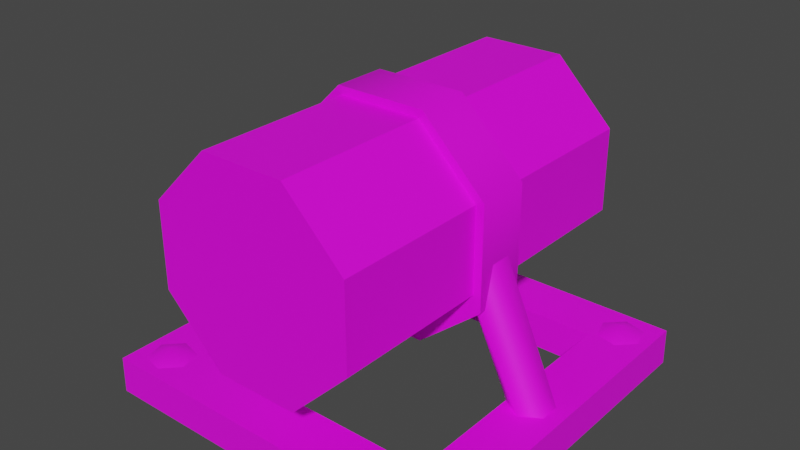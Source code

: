 # Source: PipeStraight.Emberpelts.Model.blend  (saved by Blender 3.6.13; exported with 4.5.12 LTS)
import bpy
from mathutils import Matrix  # noqa: F401  (used for matrix-valued properties, if any)

bpy.ops.wm.read_factory_settings(use_empty=True)
scene = bpy.context.scene
scene.name = 'Scene'

# ---- collections
col_pipestraight_emberpelts = bpy.data.collections.new('PipeStraight.Emberpelts'); scene.collection.children.link(col_pipestraight_emberpelts)

# ---- images (referenced by path relative to the original .blend; pixels are not part of the script)
import os
ASSET_DIR = os.environ.get("B2B_ASSET_DIR", "")  # directory of the original .blend (textures are referenced by path, not embedded)
HERE = os.path.dirname(os.path.abspath(__file__))  # packed textures are extracted next to this script under _unpacked/

def load_image(name, relpath, width, height, colorspace="sRGB"):
    """Load a texture the original file referenced (path relative to the .blend, or extracted next to this script)."""
    p = next((c for c in (os.path.join(HERE, relpath), os.path.join(ASSET_DIR, relpath)) if relpath and os.path.exists(c)), "")
    if p:
        img = bpy.data.images.load(p, check_existing=True)
        img.name = name
    else:  # same state as the original file: an image datablock whose file is absent (Cycles renders it pink)
        img = bpy.data.images.new(name, width, height)
        img.source = "FILE"
        img.filepath = "//" + (relpath or name)
    img.colorspace_settings.name = colorspace
    return img
img_basewood_1k_d_brown_png = load_image('BaseWood_1K_D_Brown.png', 'BaseWood_1K_D_Brown.png', 1024, 1024, 'sRGB')
img_basewood_1k_d_grey_png_001 = load_image('BaseWood_1K_D_Grey.png.001', 'BaseWood_1K_D_Grey.png', 1024, 1024, 'sRGB')
img_basemetal_d2_png_003 = load_image('BaseMetal_D2.png.003', 'BaseMetal_D2.png', 1024, 1024, 'sRGB')
img_basemetal_d2_png_002 = load_image('BaseMetal_D2.png.002', 'BaseMetal_D2.png', 1024, 1024, 'Non-Color')
img_windowsatlas_2_d_png_003 = load_image('WindowsAtlas_2_D.png.003', 'WindowsAtlas_2_D.png', 1024, 1024, 'sRGB')
img_windowsatlas_2_d_png_002 = load_image('WindowsAtlas_2_D.png.002', 'WindowsAtlas_2_D.png', 1024, 1024, 'Non-Color')

# ---- materials (node trees are filled in below, after node groups)
mat_basewood_brown_emberpelts = bpy.data.materials.new('BaseWood_Brown.Emberpelts')
mat_basewood_brown_emberpelts.use_transparent_shadow = False
mat_basewood_brown_emberpelts.diffuse_color = (0.3686, 0.1647, 0.0, 1.0)
mat_basewood_brown_emberpelts.roughness = 0.5528
mat_basewood_white_emberpelts = bpy.data.materials.new('BaseWood_White.Emberpelts')
mat_basewood_white_emberpelts.use_transparent_shadow = False
mat_basewood_white_emberpelts.diffuse_color = (0.4235, 0.4235, 0.4235, 1.0)
mat_basewood_white_emberpelts.roughness = 0.5528
mat_basemetal_emberpelts = bpy.data.materials.new('BaseMetal.Emberpelts')
mat_basemetal_emberpelts.surface_render_method = 'BLENDED'
mat_basemetal_emberpelts.blend_method = 'BLEND'
mat_basemetal_emberpelts.use_transparency_overlap = False
mat_basemetal_emberpelts.show_transparent_back = False
mat_basemetal_emberpelts.use_transparent_shadow = False
mat_basemetal_emberpelts.roughness = 0.5
mat_windowsatlas_ironteeth = bpy.data.materials.new('WindowsAtlas.IronTeeth')
mat_windowsatlas_ironteeth.surface_render_method = 'BLENDED'
mat_windowsatlas_ironteeth.blend_method = 'BLEND'
mat_windowsatlas_ironteeth.use_transparency_overlap = False
mat_windowsatlas_ironteeth.show_transparent_back = False
mat_windowsatlas_ironteeth.use_transparent_shadow = False
mat_windowsatlas_ironteeth.roughness = 0.5

# ---- material node trees
mat_basewood_brown_emberpelts.use_nodes = True; mat_basewood_brown_emberpelts.node_tree.nodes.clear()
_N = mat_basewood_brown_emberpelts.node_tree.nodes; _L = mat_basewood_brown_emberpelts.node_tree.links
n0 = _N.new('ShaderNodeBsdfPrincipled'); n0.name = 'Principled BSDF'; n0.location = (10, 300)
n0.distribution = 'GGX'
n0.subsurface_method = 'RANDOM_WALK_SKIN'
n0.inputs[2].default_value = 0.5528
n0.inputs[3].default_value = 1.45
n0.inputs[27].default_value = (0.0, 0.0, 0.0, 1.0)
n0.inputs[28].default_value = 1.0
n1 = _N.new('ShaderNodeOutputMaterial'); n1.name = 'Material Output'; n1.location = (300, 300)
n2 = _N.new('ShaderNodeNormalMap'); n2.name = 'Normal Map'; n2.location = (-300, -300)
n2.label = 'Normal/Map'
n3 = _N.new('ShaderNodeTexImage'); n3.name = 'Image Texture'; n3.location = (-280, 280)
n3.image = img_basewood_1k_d_brown_png
_L.new(n0.outputs[0], n1.inputs[0])
_L.new(n2.outputs[0], n0.inputs[5])
_L.new(n3.outputs[0], n0.inputs[0])
n1.is_active_output = True
mat_basewood_white_emberpelts.use_nodes = True; mat_basewood_white_emberpelts.node_tree.nodes.clear()
_N = mat_basewood_white_emberpelts.node_tree.nodes; _L = mat_basewood_white_emberpelts.node_tree.links
n0 = _N.new('ShaderNodeBsdfPrincipled'); n0.name = 'Principled BSDF'; n0.location = (10, 300)
n0.distribution = 'GGX'
n0.subsurface_method = 'RANDOM_WALK_SKIN'
n0.inputs[2].default_value = 0.5528
n0.inputs[3].default_value = 1.45
n0.inputs[27].default_value = (0.0, 0.0, 0.0, 1.0)
n0.inputs[28].default_value = 1.0
n1 = _N.new('ShaderNodeOutputMaterial'); n1.name = 'Material Output'; n1.location = (300, 300)
n2 = _N.new('ShaderNodeNormalMap'); n2.name = 'Normal Map'; n2.location = (-300, -300)
n2.label = 'Normal/Map'
n3 = _N.new('ShaderNodeTexImage'); n3.name = 'Image Texture'; n3.location = (-280, 280)
n3.image = img_basewood_1k_d_grey_png_001
_L.new(n0.outputs[0], n1.inputs[0])
_L.new(n2.outputs[0], n0.inputs[5])
_L.new(n3.outputs[0], n0.inputs[0])
n1.is_active_output = True
mat_basemetal_emberpelts.use_nodes = True; mat_basemetal_emberpelts.node_tree.nodes.clear()
_N = mat_basemetal_emberpelts.node_tree.nodes; _L = mat_basemetal_emberpelts.node_tree.links
n0 = _N.new('ShaderNodeBsdfPrincipled'); n0.name = 'Principled BSDF'; n0.location = (10, 300)
n0.distribution = 'GGX'
n0.subsurface_method = 'RANDOM_WALK_SKIN'
n0.inputs[3].default_value = 1.45
n0.inputs[27].default_value = (0.0, 0.0, 0.0, 1.0)
n0.inputs[28].default_value = 1.0
n1 = _N.new('ShaderNodeOutputMaterial'); n1.name = 'Material Output'; n1.location = (300, 300)
n2 = _N.new('ShaderNodeNormalMap'); n2.name = 'Normal Map'; n2.location = (-300, -300)
n2.label = 'Normal/Map'
n2.inputs[0].default_value = 0.0
n3 = _N.new('ShaderNodeTexImage'); n3.name = 'Image Texture'; n3.location = (-300, 600)
n3.image = img_basemetal_d2_png_003
n4 = _N.new('ShaderNodeTexImage'); n4.name = 'Image Texture.001'; n4.location = (-300, 0)
n4.image = img_basemetal_d2_png_002
_L.new(n0.outputs[0], n1.inputs[0])
_L.new(n2.outputs[0], n0.inputs[5])
_L.new(n4.outputs[1], n0.inputs[4])
_L.new(n3.outputs[0], n0.inputs[0])
n1.is_active_output = True
mat_windowsatlas_ironteeth.use_nodes = True; mat_windowsatlas_ironteeth.node_tree.nodes.clear()
_N = mat_windowsatlas_ironteeth.node_tree.nodes; _L = mat_windowsatlas_ironteeth.node_tree.links
n0 = _N.new('ShaderNodeBsdfPrincipled'); n0.name = 'Principled BSDF'; n0.location = (10, 300)
n0.distribution = 'GGX'
n0.subsurface_method = 'RANDOM_WALK_SKIN'
n0.inputs[3].default_value = 1.45
n0.inputs[27].default_value = (0.0, 0.0, 0.0, 1.0)
n0.inputs[28].default_value = 1.0
n1 = _N.new('ShaderNodeOutputMaterial'); n1.name = 'Material Output'; n1.location = (300, 300)
n2 = _N.new('ShaderNodeNormalMap'); n2.name = 'Normal Map'; n2.location = (-300, -300)
n2.label = 'Normal/Map'
n2.inputs[0].default_value = 0.0
n3 = _N.new('ShaderNodeTexImage'); n3.name = 'Image Texture'; n3.location = (-300, 600)
n3.image = img_windowsatlas_2_d_png_003
n4 = _N.new('ShaderNodeTexImage'); n4.name = 'Image Texture.001'; n4.location = (-300, 0)
n4.image = img_windowsatlas_2_d_png_002
_L.new(n0.outputs[0], n1.inputs[0])
_L.new(n2.outputs[0], n0.inputs[5])
_L.new(n4.outputs[1], n0.inputs[4])
_L.new(n3.outputs[0], n0.inputs[0])
n1.is_active_output = True

# ---- world
world_world = bpy.data.worlds.new('World'); scene.world = world_world
world_world.use_nodes = True; world_world.node_tree.nodes.clear()
_N = world_world.node_tree.nodes; _L = world_world.node_tree.links
n0 = _N.new('ShaderNodeOutputWorld'); n0.name = 'World Output'; n0.location = (300, 300)
n1 = _N.new('ShaderNodeBackground'); n1.name = 'Background'; n1.location = (10, 300)
n1.inputs[0].default_value = (0.05088, 0.05088, 0.05088, 1.0)
_L.new(n1.outputs[0], n0.inputs[0])
n0.is_active_output = True
world_world.color = (0.05088, 0.05088, 0.05088)
world_world.use_sun_shadow = False
world_world.sun_shadow_jitter_overblur = 0.0

# ---- meshes
me_scene_005 = bpy.data.meshes.new('Scene.005')
me_scene_005.from_pydata([(-0.1003, 10.0, 99.9), (-15.0, 10.0, 85.0), (-15.0, 10.0, 15.0), (-0.1003, 10.0, 0.1003), (0.0, -0.0025, 100.0), (0.0, -0.0025, 0.0), (-85.0, 10.0, 85.0), (-84.9, -0.0025, 84.9), (-15.1, -0.0025, 84.9), (-99.9, 10.0, 99.9), (-100.0, -0.0025, 100.0), (-85.0, 10.0, 15.0), (-84.9, -0.0025, 15.1), (-99.9, 10.0, 0.1003), (-100.0, -0.0025, 0.0), (-15.1, -0.0025, 15.1), (-79.98, 62.35, 57.31), (-79.98, 34.44, 57.31), (-79.98, 34.44, 42.69), (-79.98, 62.35, 42.69), (-62.42, 79.91, 42.69), (-62.42, 79.91, 57.31), (-37.59, 79.91, 57.31), (-37.58, 79.91, 42.69), (-20.03, 62.36, 57.31), (-20.02, 62.35, 42.69), (-20.02, 34.45, 57.31), (-20.02, 34.44, 42.69), (-62.42, 19.96, 42.69), (-62.41, 19.96, 57.31), (-37.58, 19.96, 57.31), (-37.58, 19.96, 42.69), (-27.77, 38.44, 47.07), (-27.77, 38.44, 52.93), (-14.47, 9.752, 52.73), (-14.47, 9.752, 47.27), (-24.08, 39.49, 43.53), (-9.12, 9.752, 44.01), (-22.12, 50.11, 47.06), (-3.984, 9.752, 47.26), (-22.12, 50.11, 52.94), (-3.984, 9.752, 52.74), (-24.08, 39.49, 56.47), (-9.12, 9.752, 55.99), (-72.24, 38.44, 52.93), (-72.24, 38.44, 47.07), (-85.53, 9.752, 47.27), (-85.53, 9.752, 52.73), (-75.92, 39.49, 56.47), (-90.88, 9.752, 55.99), (-77.88, 50.11, 52.94), (-96.02, 9.752, 52.74), (-77.88, 50.11, 47.06), (-96.02, 9.752, 47.26), (-75.92, 39.49, 43.53), (-90.88, 9.752, 44.01), (-95.64, 9.997, 4.429), (-89.54, 9.997, 2.746), (-91.2, 12.17, 8.809), (-97.23, 9.997, 10.55), (-85.03, 9.997, 7.187), (-92.72, 9.997, 14.99), (-86.62, 9.997, 13.31), (-10.5, 9.997, 2.757), (-4.388, 9.997, 4.386), (-8.95, 12.17, 8.845), (-14.97, 9.997, 7.237), (-2.742, 9.997, 10.5), (-13.32, 9.997, 13.35), (-7.21, 9.997, 14.98), (-89.37, 9.997, 97.22), (-95.51, 9.997, 95.7), (-91.22, 12.17, 91.12), (-84.98, 9.997, 92.66), (-97.27, 9.997, 89.62), (-86.74, 9.997, 86.58), (-92.88, 9.997, 85.06), (-4.418, 9.997, 95.63), (-10.54, 9.997, 97.23), (-8.8, 12.17, 91.19), (-2.751, 9.997, 89.52), (-14.99, 9.997, 92.74), (-7.204, 9.997, 85.03), (-13.32, 9.997, 86.63)], [], [(0, 2, 1), (3, 2, 0), (4, 3, 0), (5, 3, 4), (1, 7, 6), (8, 7, 1), (9, 1, 6), (0, 1, 9), (10, 0, 9), (4, 0, 10), (6, 12, 11), (7, 12, 6), (13, 6, 11), (9, 6, 13), (14, 9, 13), (10, 9, 14), (11, 15, 2), (12, 15, 11), (3, 11, 2), (13, 11, 3), (5, 13, 3), (14, 13, 5), (2, 8, 1), (15, 8, 2), (10, 12, 7), (14, 12, 10), (4, 7, 8), (10, 7, 4), (5, 8, 15), (4, 8, 5), (14, 15, 12), (5, 15, 14), (16, 18, 17), (19, 18, 16), (19, 16, 20), (20, 16, 21), (22, 20, 21), (23, 20, 22), (24, 23, 22), (25, 23, 24), (26, 25, 24), (27, 25, 26), (18, 28, 17), (17, 28, 29), (28, 30, 29), (31, 30, 28), (31, 26, 30), (27, 26, 31), (31, 25, 27), (31, 23, 25), (31, 20, 23), (20, 31, 28), (20, 28, 18), (20, 18, 19), (32, 34, 33), (35, 34, 32), (36, 35, 32), (37, 35, 36), (36, 38, 37), (37, 38, 39), (40, 39, 38), (41, 39, 40), (42, 41, 40), (43, 41, 42), (42, 34, 43), (33, 34, 42), (44, 46, 45), (47, 46, 44), (48, 47, 44), (49, 47, 48), (48, 50, 49), (49, 50, 51), (52, 51, 50), (53, 51, 52), (54, 53, 52), (55, 53, 54), (54, 46, 55), (45, 46, 54), (17, 21, 16), (30, 21, 17), (30, 17, 29), (21, 30, 24), (21, 24, 22), (24, 30, 26), (56, 58, 57), (59, 58, 56), (57, 58, 60), (61, 58, 59), (60, 58, 62), (62, 58, 61), (63, 65, 64), (66, 65, 63), (64, 65, 67), (68, 65, 66), (67, 65, 69), (69, 65, 68), (70, 72, 71), (73, 72, 70), (71, 72, 74), (75, 72, 73), (74, 72, 76), (76, 72, 75), (77, 79, 78), (80, 79, 77), (78, 79, 81), (82, 79, 80), (81, 79, 83), (83, 79, 82)])
me_scene_005.polygons.foreach_set('use_smooth', [True] * 108)
me_scene_005.polygons.foreach_set('material_index', [0, 0, 0, 0, 0, 0, 0, 0, 0, 0, 0, 0, 0, 0, 0, 0, 0, 0, 0, 0, 0, 0, 0, 0, 0, 0, 0, 0, 0, 0, 0, 0, 0, 0, 0, 0, 0, 0, 0, 0, 0, 0, 0, 0, 0, 0, 0, 0, 0, 0, 0, 0, 0, 0, 0, 0, 0, 0, 0, 0, 0, 0, 0, 0, 0, 0, 0, 0, 0, 0, 0, 0, 0, 0, 0, 0, 0, 0, 0, 0, 0, 0, 0, 0, 1, 1, 1, 1, 1, 1, 1, 1, 1, 1, 1, 1, 1, 1, 1, 1, 1, 1, 1, 1, 1, 1, 1, 1])
_k = set([(0, 3), (0, 4), (0, 9), (1, 2), (1, 6), (1, 8), (2, 11), (2, 15), (3, 5), (3, 13), (4, 5), (4, 10), (5, 14), (6, 7), (6, 11), (7, 8), (7, 12), (8, 15), (9, 10), (9, 13), (10, 14), (11, 12), (12, 15), (13, 14), (16, 17), (16, 21), (17, 29), (18, 19), (18, 28), (19, 20), (20, 23), (21, 22), (22, 24), (23, 25), (24, 26), (25, 27), (26, 30), (27, 31), (28, 31), (29, 30)])
me_scene_005.attributes.new('sharp_edge', 'BOOLEAN', 'EDGE').data.foreach_set('value', [ (min(e.vertices), max(e.vertices)) in _k for e in me_scene_005.edges])
_uv = me_scene_005.uv_layers.new(name='UVSet0')
_uv.uv.foreach_set('vector', [0.9379, 0.4986, 0.9993, 0.2507, 0.9993, 0.4986, 0.9379, 0.2507, 0.9993, 0.2507, 0.9379, 0.4986, 0.9379, 0.4986, 0.9993, 0.2507, 0.9993, 0.4986, 0.9379, 0.2507, 0.9993, 0.2507, 0.9379, 0.4986, 0.8131, 0.2507, 0.7503, 0.4986, 0.8131, 0.4986, 0.7503, 0.2507, 0.7503, 0.4986, 0.8131, 0.2507, 0.7503, 0.4986, 0.8131, 0.2507, 0.8131, 0.4986, 0.7503, 0.2507, 0.8131, 0.2507, 0.7503, 0.4986, 0.7503, 0.4986, 0.8131, 0.2507, 0.8131, 0.4986, 0.7503, 0.2507, 0.8131, 0.2507, 0.7503, 0.4986, 0.8755, 0.2507, 0.8131, 0.4986, 0.8755, 0.4986, 0.8131, 0.2507, 0.8131, 0.4986, 0.8755, 0.2507, 0.8131, 0.4986, 0.8755, 0.2507, 0.8755, 0.4986, 0.8131, 0.2507, 0.8755, 0.2507, 0.8131, 0.4986, 0.8131, 0.4986, 0.8755, 0.2507, 0.8755, 0.4986, 0.8131, 0.2507, 0.8755, 0.2507, 0.8131, 0.4986, 0.9379, 0.2507, 0.8755, 0.4986, 0.9379, 0.4986, 0.8755, 0.2507, 0.8755, 0.4986, 0.9379, 0.2507, 0.8755, 0.4986, 0.9379, 0.2507, 0.9379, 0.4986, 0.8755, 0.2507, 0.9379, 0.2507, 0.8755, 0.4986, 0.8755, 0.4986, 0.9379, 0.2507, 0.9379, 0.4986, 0.8755, 0.2507, 0.9379, 0.2507, 0.8755, 0.4986, 0.9993, 0.2507, 0.9379, 0.4986, 0.9993, 0.4986, 0.9379, 0.2507, 0.9379, 0.4986, 0.9993, 0.2507, 0.9379, 0.4986, 0.9993, 0.2507, 0.9993, 0.4986, 0.9379, 0.2507, 0.9993, 0.2507, 0.9379, 0.4986, 0.7503, 0.4986, 0.8131, 0.2507, 0.8131, 0.4986, 0.7503, 0.2507, 0.8131, 0.2507, 0.7503, 0.4986, 0.8131, 0.4986, 0.8755, 0.2507, 0.8755, 0.4986, 0.8131, 0.2507, 0.8755, 0.2507, 0.8131, 0.4986, 0.8755, 0.4986, 0.9379, 0.2507, 0.9379, 0.4986, 0.8755, 0.2507, 0.9379, 0.2507, 0.8755, 0.4986, 0.8751, 0.3026, 0.813, 0.2542, 0.8751, 0.2542, 0.813, 0.3026, 0.813, 0.2542, 0.8751, 0.3026, 0.813, 0.3026, 0.8751, 0.3026, 0.813, 0.351, 0.813, 0.351, 0.8751, 0.3026, 0.8751, 0.351, 0.8751, 0.3995, 0.813, 0.351, 0.8751, 0.351, 0.813, 0.3995, 0.813, 0.351, 0.8751, 0.3995, 0.8751, 0.4479, 0.813, 0.3995, 0.8751, 0.3995, 0.813, 0.4479, 0.813, 0.3995, 0.8751, 0.4479, 0.8751, 0.4963, 0.813, 0.4479, 0.8751, 0.4479, 0.813, 0.4963, 0.813, 0.4479, 0.8751, 0.4963, 0.8755, 0.9993, 0.8755, 0.9582, 0.9376, 0.9993, 0.9376, 0.9993, 0.8755, 0.9582, 0.9376, 0.9582, 0.8755, 0.9582, 0.9376, 0.9172, 0.9376, 0.9582, 0.8755, 0.9172, 0.9376, 0.9172, 0.8755, 0.9582, 0.8755, 0.9172, 0.9376, 0.8761, 0.9376, 0.9172, 0.8755, 0.8761, 0.9376, 0.8761, 0.8755, 0.9172, 0.5, 0.1616, 0.5886, 0.125, 0.5364, 0.125, 0.5, 0.1616, 0.625, 0.1616, 0.5886, 0.125, 0.5, 0.1616, 0.625, 0.2134, 0.625, 0.1616, 0.625, 0.2134, 0.5, 0.1616, 0.5, 0.2134, 0.625, 0.2134, 0.5, 0.2134, 0.5364, 0.25, 0.625, 0.2134, 0.5364, 0.25, 0.5886, 0.25, 0.4583, 0.9999, 0.4982, 0.5, 0.4982, 0.9999, 0.4583, 0.5, 0.4982, 0.5, 0.4583, 0.9999, 0.4157, 0.9999, 0.4583, 0.5, 0.4583, 0.9999, 0.4157, 0.5, 0.4583, 0.5, 0.4157, 0.9999, 0.4157, 0.9999, 0.3742, 0.9999, 0.4157, 0.5, 0.4157, 0.5, 0.3742, 0.9999, 0.3742, 0.5, 0.33, 0.9999, 0.3742, 0.5, 0.3742, 0.9999, 0.33, 0.5, 0.3742, 0.5, 0.33, 0.9999, 0.2896, 0.9999, 0.33, 0.5, 0.33, 0.9999, 0.2896, 0.5, 0.33, 0.5, 0.2896, 0.9999, 0.2896, 0.9999, 0.25, 0.5, 0.2896, 0.5, 0.25, 0.9999, 0.25, 0.5, 0.2896, 0.9999, 0.04144, 0.5, 0.001852, 1.0, 0.001853, 0.5, 0.04144, 1.0, 0.001852, 1.0, 0.04144, 0.5, 0.08182, 0.5, 0.04144, 1.0, 0.04144, 0.5, 0.08182, 1.0, 0.04144, 1.0, 0.08182, 0.5, 0.08182, 0.5, 0.1258, 0.5, 0.08182, 1.0, 0.08182, 1.0, 0.1258, 0.5, 0.1258, 1.0, 0.1676, 0.5, 0.1258, 1.0, 0.1258, 0.5, 0.1676, 1.0, 0.1258, 1.0, 0.1676, 0.5, 0.2101, 0.5, 0.1676, 1.0, 0.1676, 0.5, 0.2101, 1.0, 0.1676, 1.0, 0.2101, 0.5, 0.2101, 0.5, 0.25, 1.0, 0.2101, 1.0, 0.25, 0.5, 0.25, 1.0, 0.2101, 0.5, 0.5886, 0.125, 0.5, 0.1616, 0.5364, 0.125, 0.625, 0.2134, 0.5, 0.1616, 0.5886, 0.125, 0.625, 0.2134, 0.5886, 0.125, 0.625, 0.1616, 0.5, 0.1616, 0.625, 0.2134, 0.5364, 0.25, 0.5, 0.1616, 0.5364, 0.25, 0.5, 0.2134, 0.5364, 0.25, 0.625, 0.2134, 0.5886, 0.25, 0.6786, 0.00895, 0.6562, 0.03144, 0.6479, 0.0008107, 0.6869, 0.03958, 0.6562, 0.03144, 0.6786, 0.00895, 0.6479, 0.0008107, 0.6562, 0.03144, 0.6256, 0.02331, 0.6645, 0.06208, 0.6562, 0.03144, 0.6869, 0.03958, 0.6256, 0.02331, 0.6562, 0.03144, 0.6338, 0.05394, 0.6338, 0.05394, 0.6562, 0.03144, 0.6645, 0.06208, 0.6786, 0.07145, 0.6562, 0.09394, 0.6479, 0.06331, 0.6869, 0.1021, 0.6562, 0.09394, 0.6786, 0.07145, 0.6479, 0.06331, 0.6562, 0.09394, 0.6256, 0.08581, 0.6645, 0.1246, 0.6562, 0.09394, 0.6869, 0.1021, 0.6256, 0.08581, 0.6562, 0.09394, 0.6338, 0.1164, 0.6338, 0.1164, 0.6562, 0.09394, 0.6645, 0.1246, 0.6338, 0.1164, 0.6562, 0.09394, 0.6645, 0.1246, 0.6256, 0.0858, 0.6562, 0.09394, 0.6338, 0.1164, 0.6645, 0.1246, 0.6562, 0.09394, 0.6869, 0.1021, 0.6479, 0.06331, 0.6562, 0.09394, 0.6256, 0.0858, 0.6869, 0.1021, 0.6562, 0.09394, 0.6786, 0.07145, 0.6786, 0.07145, 0.6562, 0.09394, 0.6479, 0.06331, 0.6338, 0.05394, 0.6562, 0.03144, 0.6645, 0.06208, 0.6256, 0.0233, 0.6562, 0.03144, 0.6338, 0.05394, 0.6645, 0.06208, 0.6562, 0.03144, 0.6869, 0.03958, 0.6479, 0.000811, 0.6562, 0.03144, 0.6256, 0.0233, 0.6869, 0.03958, 0.6562, 0.03144, 0.6786, 0.00895, 0.6786, 0.00895, 0.6562, 0.03144, 0.6479, 0.000811])
_ca = me_scene_005.color_attributes.new('VertexColors', 'BYTE_COLOR', 'CORNER')
_ca.data.foreach_set('color', [1.0, 1.0, 1.0, 1.0, 1.0, 1.0, 1.0, 1.0, 1.0, 1.0, 1.0, 1.0, 1.0, 1.0, 1.0, 1.0, 1.0, 1.0, 1.0, 1.0, 1.0, 1.0, 1.0, 1.0, 1.0, 1.0, 1.0, 1.0, 1.0, 1.0, 1.0, 1.0, 1.0, 1.0, 1.0, 1.0, 1.0, 1.0, 1.0, 1.0, 1.0, 1.0, 1.0, 1.0, 1.0, 1.0, 1.0, 1.0, 1.0, 1.0, 1.0, 1.0, 1.0, 1.0, 1.0, 1.0, 1.0, 1.0, 1.0, 1.0, 1.0, 1.0, 1.0, 1.0, 1.0, 1.0, 1.0, 1.0, 1.0, 1.0, 1.0, 1.0, 1.0, 1.0, 1.0, 1.0, 1.0, 1.0, 1.0, 1.0, 1.0, 1.0, 1.0, 1.0, 1.0, 1.0, 1.0, 1.0, 1.0, 1.0, 1.0, 1.0, 1.0, 1.0, 1.0, 1.0, 1.0, 1.0, 1.0, 1.0, 1.0, 1.0, 1.0, 1.0, 1.0, 1.0, 1.0, 1.0, 1.0, 1.0, 1.0, 1.0, 1.0, 1.0, 1.0, 1.0, 1.0, 1.0, 1.0, 1.0, 1.0, 1.0, 1.0, 1.0, 1.0, 1.0, 1.0, 1.0, 1.0, 1.0, 1.0, 1.0, 1.0, 1.0, 1.0, 1.0, 1.0, 1.0, 1.0, 1.0, 1.0, 1.0, 1.0, 1.0, 1.0, 1.0, 1.0, 1.0, 1.0, 1.0, 1.0, 1.0, 1.0, 1.0, 1.0, 1.0, 1.0, 1.0, 1.0, 1.0, 1.0, 1.0, 1.0, 1.0, 1.0, 1.0, 1.0, 1.0, 1.0, 1.0, 1.0, 1.0, 1.0, 1.0, 1.0, 1.0, 1.0, 1.0, 1.0, 1.0, 1.0, 1.0, 1.0, 1.0, 1.0, 1.0, 1.0, 1.0, 1.0, 1.0, 1.0, 1.0, 1.0, 1.0, 1.0, 1.0, 1.0, 1.0, 1.0, 1.0, 1.0, 1.0, 1.0, 1.0, 1.0, 1.0, 1.0, 1.0, 1.0, 1.0, 1.0, 1.0, 1.0, 1.0, 1.0, 1.0, 1.0, 1.0, 1.0, 1.0, 1.0, 1.0, 1.0, 1.0, 1.0, 1.0, 1.0, 1.0, 1.0, 1.0, 1.0, 1.0, 1.0, 1.0, 1.0, 1.0, 1.0, 1.0, 1.0, 1.0, 1.0, 1.0, 1.0, 1.0, 1.0, 1.0, 1.0, 1.0, 1.0, 1.0, 1.0, 1.0, 1.0, 1.0, 1.0, 1.0, 1.0, 1.0, 1.0, 1.0, 1.0, 1.0, 1.0, 1.0, 1.0, 1.0, 1.0, 1.0, 1.0, 1.0, 1.0, 1.0, 1.0, 1.0, 1.0, 1.0, 1.0, 1.0, 1.0, 1.0, 1.0, 1.0, 1.0, 1.0, 1.0, 1.0, 1.0, 1.0, 1.0, 1.0, 1.0, 1.0, 1.0, 1.0, 1.0, 1.0, 1.0, 1.0, 1.0, 1.0, 1.0, 1.0, 1.0, 1.0, 1.0, 1.0, 1.0, 1.0, 1.0, 1.0, 1.0, 1.0, 1.0, 1.0, 1.0, 1.0, 1.0, 1.0, 1.0, 1.0, 1.0, 1.0, 1.0, 1.0, 1.0, 1.0, 1.0, 1.0, 1.0, 1.0, 1.0, 1.0, 1.0, 1.0, 1.0, 1.0, 1.0, 1.0, 1.0, 1.0, 1.0, 1.0, 1.0, 1.0, 1.0, 1.0, 1.0, 1.0, 1.0, 1.0, 1.0, 1.0, 1.0, 1.0, 1.0, 1.0, 1.0, 1.0, 1.0, 1.0, 1.0, 1.0, 1.0, 1.0, 1.0, 1.0, 1.0, 1.0, 1.0, 1.0, 1.0, 1.0, 1.0, 1.0, 1.0, 1.0, 1.0, 1.0, 1.0, 1.0, 1.0, 1.0, 1.0, 1.0, 1.0, 1.0, 1.0, 1.0, 1.0, 1.0, 1.0, 1.0, 1.0, 1.0, 1.0, 1.0, 1.0, 1.0, 1.0, 1.0, 1.0, 1.0, 1.0, 1.0, 1.0, 1.0, 1.0, 1.0, 1.0, 1.0, 1.0, 1.0, 1.0, 1.0, 1.0, 1.0, 1.0, 1.0, 1.0, 1.0, 1.0, 1.0, 1.0, 1.0, 1.0, 1.0, 1.0, 1.0, 1.0, 1.0, 1.0, 1.0, 1.0, 1.0, 1.0, 1.0, 1.0, 1.0, 1.0, 1.0, 1.0, 1.0, 1.0, 1.0, 1.0, 1.0, 1.0, 1.0, 1.0, 1.0, 1.0, 1.0, 1.0, 1.0, 1.0, 1.0, 1.0, 1.0, 1.0, 1.0, 1.0, 1.0, 1.0, 1.0, 1.0, 1.0, 1.0, 1.0, 1.0, 1.0, 1.0, 1.0, 1.0, 1.0, 1.0, 1.0, 1.0, 1.0, 1.0, 1.0, 1.0, 1.0, 1.0, 1.0, 1.0, 1.0, 1.0, 1.0, 1.0, 1.0, 1.0, 1.0, 1.0, 1.0, 1.0, 1.0, 1.0, 1.0, 1.0, 1.0, 1.0, 1.0, 1.0, 1.0, 1.0, 1.0, 1.0, 1.0, 1.0, 1.0, 1.0, 1.0, 1.0, 1.0, 1.0, 1.0, 1.0, 1.0, 1.0, 1.0, 1.0, 1.0, 1.0, 1.0, 1.0, 1.0, 1.0, 1.0, 1.0, 1.0, 1.0, 1.0, 1.0, 1.0, 1.0, 1.0, 1.0, 1.0, 1.0, 1.0, 1.0, 1.0, 1.0, 1.0, 1.0, 1.0, 1.0, 1.0, 1.0, 1.0, 1.0, 1.0, 1.0, 1.0, 1.0, 1.0, 1.0, 1.0, 1.0, 1.0, 1.0, 1.0, 1.0, 1.0, 1.0, 1.0, 1.0, 1.0, 1.0, 1.0, 1.0, 1.0, 1.0, 1.0, 1.0, 1.0, 1.0, 1.0, 1.0, 1.0, 1.0, 1.0, 1.0, 1.0, 1.0, 1.0, 1.0, 1.0, 1.0, 1.0, 1.0, 1.0, 1.0, 1.0, 1.0, 1.0, 1.0, 1.0, 1.0, 1.0, 1.0, 1.0, 1.0, 1.0, 1.0, 1.0, 1.0, 1.0, 1.0, 1.0, 1.0, 1.0, 1.0, 1.0, 1.0, 1.0, 1.0, 1.0, 1.0, 1.0, 1.0, 1.0, 1.0, 1.0, 1.0, 1.0, 1.0, 1.0, 1.0, 1.0, 1.0, 1.0, 1.0, 1.0, 1.0, 1.0, 1.0, 1.0, 1.0, 1.0, 1.0, 1.0, 1.0, 1.0, 1.0, 1.0, 1.0, 1.0, 1.0, 1.0, 1.0, 1.0, 0.8228, 0.8228, 0.8228, 1.0, 1.0, 1.0, 1.0, 1.0, 0.8228, 0.8228, 0.8228, 1.0, 0.8228, 0.8228, 0.8228, 1.0, 1.0, 1.0, 1.0, 1.0, 1.0, 1.0, 1.0, 1.0, 0.8228, 0.8228, 0.8228, 1.0, 1.0, 1.0, 1.0, 1.0, 0.8228, 0.8228, 0.8228, 1.0, 0.8228, 0.8228, 0.8228, 1.0, 1.0, 1.0, 1.0, 1.0, 1.0, 1.0, 1.0, 1.0, 1.0, 1.0, 1.0, 1.0, 0.8228, 0.8228, 0.8228, 1.0, 0.8228, 0.8228, 0.8228, 1.0, 1.0, 1.0, 1.0, 1.0, 0.8228, 0.8228, 0.8228, 1.0, 1.0, 1.0, 1.0, 1.0, 0.8228, 0.8228, 0.8228, 1.0, 1.0, 1.0, 1.0, 1.0, 0.8228, 0.8228, 0.8228, 1.0, 0.8228, 0.8228, 0.8228, 1.0, 1.0, 1.0, 1.0, 1.0, 1.0, 1.0, 1.0, 1.0, 0.8228, 0.8228, 0.8228, 1.0, 1.0, 1.0, 1.0, 1.0, 0.8228, 0.8228, 0.8228, 1.0, 0.8228, 0.8228, 0.8228, 1.0, 1.0, 1.0, 1.0, 1.0, 1.0, 1.0, 1.0, 1.0, 0.8228, 0.8228, 0.8228, 1.0, 0.8228, 0.8228, 0.8228, 1.0, 1.0, 1.0, 1.0, 1.0, 0.8228, 0.8228, 0.8228, 1.0, 1.0, 1.0, 1.0, 1.0, 1.0, 1.0, 1.0, 1.0, 0.8228, 0.8228, 0.8228, 1.0, 1.0, 1.0, 1.0, 1.0, 0.8228, 0.8228, 0.8228, 1.0, 0.8228, 0.8228, 0.8228, 1.0, 1.0, 1.0, 1.0, 1.0, 1.0, 1.0, 1.0, 1.0, 0.8228, 0.8228, 0.8228, 1.0, 1.0, 1.0, 1.0, 1.0, 0.8228, 0.8228, 0.8228, 1.0, 0.8228, 0.8228, 0.8228, 1.0, 1.0, 1.0, 1.0, 1.0, 1.0, 1.0, 1.0, 1.0, 1.0, 1.0, 1.0, 1.0, 0.8228, 0.8228, 0.8228, 1.0, 0.8228, 0.8228, 0.8228, 1.0, 1.0, 1.0, 1.0, 1.0, 0.8228, 0.8228, 0.8228, 1.0, 1.0, 1.0, 1.0, 1.0, 0.8228, 0.8228, 0.8228, 1.0, 1.0, 1.0, 1.0, 1.0, 0.8228, 0.8228, 0.8228, 1.0, 0.8228, 0.8228, 0.8228, 1.0, 1.0, 1.0, 1.0, 1.0, 1.0, 1.0, 1.0, 1.0, 0.8228, 0.8228, 0.8228, 1.0, 1.0, 1.0, 1.0, 1.0, 0.8228, 0.8228, 0.8228, 1.0, 0.8228, 0.8228, 0.8228, 1.0, 1.0, 1.0, 1.0, 1.0, 1.0, 1.0, 1.0, 1.0, 0.8228, 0.8228, 0.8228, 1.0, 0.8228, 0.8228, 0.8228, 1.0, 1.0, 1.0, 1.0, 1.0, 0.8228, 0.8228, 0.8228, 1.0, 1.0, 1.0, 1.0, 1.0, 1.0, 1.0, 1.0, 1.0, 1.0, 1.0, 1.0, 1.0, 1.0, 1.0, 1.0, 1.0, 1.0, 1.0, 1.0, 1.0, 1.0, 1.0, 1.0, 1.0, 1.0, 1.0, 1.0, 1.0, 1.0, 1.0, 1.0, 1.0, 1.0, 1.0, 1.0, 1.0, 1.0, 1.0, 1.0, 1.0, 1.0, 1.0, 1.0, 1.0, 1.0, 1.0, 1.0, 1.0, 1.0, 1.0, 1.0, 1.0, 1.0, 1.0, 1.0, 1.0, 1.0, 1.0, 1.0, 1.0, 1.0, 1.0, 1.0, 1.0, 1.0, 1.0, 1.0, 1.0, 1.0, 1.0, 1.0, 1.0, 1.0, 1.0, 1.0, 1.0, 0.2159, 0.2159, 0.2159, 1.0, 1.0, 1.0, 1.0, 1.0, 0.2159, 0.2159, 0.2159, 1.0, 0.2159, 0.2159, 0.2159, 1.0, 1.0, 1.0, 1.0, 1.0, 0.2159, 0.2159, 0.2159, 1.0, 0.2159, 0.2159, 0.2159, 1.0, 1.0, 1.0, 1.0, 1.0, 0.2159, 0.2159, 0.2159, 1.0, 0.2159, 0.2159, 0.2159, 1.0, 1.0, 1.0, 1.0, 1.0, 0.2159, 0.2159, 0.2159, 1.0, 0.2159, 0.2159, 0.2159, 1.0, 1.0, 1.0, 1.0, 1.0, 0.2159, 0.2159, 0.2159, 1.0, 0.2159, 0.2159, 0.2159, 1.0, 1.0, 1.0, 1.0, 1.0, 0.2159, 0.2159, 0.2159, 1.0, 0.2159, 0.2159, 0.2159, 1.0, 1.0, 1.0, 1.0, 1.0, 0.2159, 0.2159, 0.2159, 1.0, 0.2159, 0.2159, 0.2159, 1.0, 1.0, 1.0, 1.0, 1.0, 0.2159, 0.2159, 0.2159, 1.0, 0.2159, 0.2159, 0.2159, 1.0, 1.0, 1.0, 1.0, 1.0, 0.2159, 0.2159, 0.2159, 1.0, 0.2159, 0.2159, 0.2159, 1.0, 1.0, 1.0, 1.0, 1.0, 0.2159, 0.2159, 0.2159, 1.0, 0.2159, 0.2159, 0.2159, 1.0, 1.0, 1.0, 1.0, 1.0, 0.2159, 0.2159, 0.2159, 1.0, 0.2159, 0.2159, 0.2159, 1.0, 1.0, 1.0, 1.0, 1.0, 0.2159, 0.2159, 0.2159, 1.0, 0.2159, 0.2159, 0.2159, 1.0, 1.0, 1.0, 1.0, 1.0, 0.2159, 0.2159, 0.2159, 1.0, 0.2159, 0.2159, 0.2159, 1.0, 1.0, 1.0, 1.0, 1.0, 0.2159, 0.2159, 0.2159, 1.0, 0.2159, 0.2159, 0.2159, 1.0, 1.0, 1.0, 1.0, 1.0, 0.2159, 0.2159, 0.2159, 1.0, 0.2159, 0.2159, 0.2159, 1.0, 1.0, 1.0, 1.0, 1.0, 0.2159, 0.2159, 0.2159, 1.0, 0.2159, 0.2159, 0.2159, 1.0, 1.0, 1.0, 1.0, 1.0, 0.2159, 0.2159, 0.2159, 1.0, 0.2159, 0.2159, 0.2159, 1.0, 1.0, 1.0, 1.0, 1.0, 0.2159, 0.2159, 0.2159, 1.0, 0.2159, 0.2159, 0.2159, 1.0, 1.0, 1.0, 1.0, 1.0, 0.2159, 0.2159, 0.2159, 1.0, 0.2159, 0.2159, 0.2159, 1.0, 1.0, 1.0, 1.0, 1.0, 0.2159, 0.2159, 0.2159, 1.0, 0.2159, 0.2159, 0.2159, 1.0, 1.0, 1.0, 1.0, 1.0, 0.2159, 0.2159, 0.2159, 1.0, 0.2159, 0.2159, 0.2159, 1.0, 1.0, 1.0, 1.0, 1.0, 0.2159, 0.2159, 0.2159, 1.0, 0.2159, 0.2159, 0.2159, 1.0, 1.0, 1.0, 1.0, 1.0, 0.2159, 0.2159, 0.2159, 1.0, 0.2159, 0.2159, 0.2159, 1.0, 1.0, 1.0, 1.0, 1.0, 0.2159, 0.2159, 0.2159, 1.0])
me_scene_005.materials.append(mat_basewood_brown_emberpelts)
me_scene_005.materials.append(mat_basewood_white_emberpelts)
me_scene_005.update()
me_scene_005.normals_split_custom_set([tuple(v) for v in zip(*[iter([0.0, 1.0, 0.0, 0.0, 1.0, 0.0, 0.0, 1.0, 0.0, 0.0, 1.0, 0.0, 0.0, 1.0, 0.0, 0.0, 1.0, 0.0, 0.9999, 0.01002, 0.0, 0.9999, 0.01002, 0.0, 0.9999, 0.01002, 0.0, 0.9999, 0.01002, 0.0, 0.9999, 0.01002, 0.0, 0.9999, 0.01002, 0.0, 0.0, 0.009994, -1.0, 0.0, 0.009994, -1.0, 0.0, 0.009994, -1.0, 0.0, 0.009994, -0.9999, 0.0, 0.009994, -1.0, 0.0, 0.009994, -1.0, 0.0, 1.0, 0.0, 0.0, 1.0, 0.0, 0.0, 1.0, 0.0, 0.0, 1.0, 0.0, 0.0, 1.0, 0.0, 0.0, 1.0, 0.0, 0.0, 0.01002, 0.9999, 0.0, 0.01002, 0.9999, 0.0, 0.01002, 0.9999, 0.0, 0.01002, 0.9999, 0.0, 0.01002, 0.9999, 0.0, 0.01002, 0.9999, 1.0, 0.009992, 0.0, 1.0, 0.009995, 0.0, 1.0, 0.009995, 0.0, 1.0, 0.009992, 0.0, 1.0, 0.009995, 0.0, 1.0, 0.009992, 0.0, 0.0, 1.0, 0.0, 0.0, 1.0, 0.0, 0.0, 1.0, 0.0, 0.0, 1.0, 0.0, 0.0, 1.0, 0.0, 0.0, 1.0, 0.0, -0.9999, 0.01002, 0.0, -0.9999, 0.01002, 0.0, -0.9999, 0.01002, 0.0, -0.9999, 0.01002, 0.0, -0.9999, 0.01002, 0.0, -0.9999, 0.01002, 0.0, 4.368e-08, 0.009994, 1.0, 4.358e-08, 0.009994, 1.0, 4.357e-08, 0.009994, 1.0, 4.37e-08, 0.009994, 0.9999, 4.358e-08, 0.009994, 1.0, 4.368e-08, 0.009994, 1.0, 0.0, 1.0, 0.0, 0.0, 1.0, 0.0, 0.0, 1.0, 0.0, 0.0, 1.0, 0.0, 0.0, 1.0, 0.0, 0.0, 1.0, 0.0, 0.0, 0.01002, -0.9999, 0.0, 0.01002, -0.9999, 0.0, 0.01002, -0.9999, 0.0, 0.01002, -0.9999, 0.0, 0.01002, -0.9999, 0.0, 0.01002, -0.9999, -1.0, 0.009994, 0.0, -1.0, 0.009994, 0.0, -1.0, 0.009994, 0.0, -1.0, 0.009994, 0.0, -1.0, 0.009994, 0.0, -1.0, 0.009994, 0.0, 0.0, -1.0, 0.0, 0.0, -1.0, 1.414e-11, 0.0, -1.0, 0.0, 0.0, -1.0, 8.759e-12, 0.0, -1.0, 1.414e-11, 0.0, -1.0, 0.0, 0.0, -1.0, 0.0, 0.0, -1.0, 0.0, 0.0, -1.0, 0.0, 0.0, -1.0, 0.0, 0.0, -1.0, 0.0, 0.0, -1.0, 0.0, 0.0, -1.0, -9.869e-12, 0.0, -1.0, 0.0, 0.0, -1.0, -8.075e-12, 0.0, -1.0, 0.0, 0.0, -1.0, 0.0, 0.0, -1.0, -9.869e-12, 0.0, -1.0, 8.759e-12, 0.0, -1.0, -8.075e-12, 0.0, -1.0, 1.414e-11, 0.0, -1.0, -9.869e-12, 0.0, -1.0, -8.075e-12, 0.0, -1.0, 8.759e-12, -0.9239, 0.3826, 3.573e-05, -0.9045, -0.4264, -4.888e-05, -0.9044, -0.4266, 1.581e-05, -0.9239, 0.3827, 3.854e-05, -0.9045, -0.4264, -4.888e-05, -0.9239, 0.3826, 3.573e-05, -0.9239, 0.3827, 3.854e-05, -0.9239, 0.3826, 3.573e-05, -0.3827, 0.9239, 6.957e-05, -0.3827, 0.9239, 6.957e-05, -0.9239, 0.3826, 3.573e-05, -0.3828, 0.9238, 7.015e-05, 0.3826, 0.9239, 9.83e-05, -0.3827, 0.9239, 6.957e-05, -0.3828, 0.9238, 7.015e-05, 0.3827, 0.9239, 3.437e-05, -0.3827, 0.9239, 6.957e-05, 0.3826, 0.9239, 9.83e-05, 0.9238, 0.3828, 6.672e-05, 0.3827, 0.9239, 3.437e-05, 0.3826, 0.9239, 9.83e-05, 0.9239, 0.3827, 6.8e-06, 0.3827, 0.9239, 3.437e-05, 0.9238, 0.3828, 6.672e-05, 0.9045, -0.4264, -5.37e-06, 0.9239, 0.3827, 6.8e-06, 0.9238, 0.3828, 6.672e-05, 0.9045, -0.4265, -6.922e-08, 0.9239, 0.3827, 6.8e-06, 0.9045, -0.4264, -5.37e-06, -0.9045, -0.4264, -4.888e-05, -0.338, -0.9411, -5.361e-05, -0.9044, -0.4266, 1.581e-05, -0.9044, -0.4266, 1.581e-05, -0.338, -0.9411, -5.361e-05, -0.3379, -0.9412, -5.156e-05, -0.338, -0.9411, -5.361e-05, 0.3382, -0.9411, -6.132e-05, -0.3379, -0.9412, -5.156e-05, 0.338, -0.9411, 3.292e-06, 0.3382, -0.9411, -6.132e-05, -0.338, -0.9411, -5.361e-05, 0.338, -0.9411, 3.292e-06, 0.9045, -0.4264, -5.37e-06, 0.3382, -0.9411, -6.132e-05, 0.9045, -0.4265, -6.922e-08, 0.9045, -0.4264, -5.37e-06, 0.338, -0.9411, 3.292e-06, 9.855e-08, 1.573e-06, -1.0, -1.361e-08, 1.576e-06, -1.0, 4.981e-07, 1.503e-06, -1.0, 9.855e-08, 1.573e-06, -1.0, 3.395e-08, 1.591e-06, -1.0, -1.361e-08, 1.576e-06, -1.0, 9.855e-08, 1.573e-06, -1.0, 7.019e-08, 1.575e-06, -1.0, 3.395e-08, 1.591e-06, -1.0, 7.019e-08, 1.575e-06, -1.0, 9.855e-08, 1.573e-06, -1.0, -1.661e-07, 1.591e-06, -1.0, 7.019e-08, 1.575e-06, -1.0, -1.661e-07, 1.591e-06, -1.0, -3.07e-07, 1.576e-06, -1.0, 7.019e-08, 1.575e-06, -1.0, -3.07e-07, 1.576e-06, -1.0, 4.981e-07, 1.503e-06, -1.0, -0.8374, -0.3905, -0.3825, -0.775, -0.3782, 0.5062, -0.8374, -0.3905, 0.3825, -0.7751, -0.3782, -0.5062, -0.775, -0.3782, 0.5062, -0.8374, -0.3905, -0.3825, 0.01935, 0.006388, -0.9998, -0.7751, -0.3782, -0.5062, -0.8374, -0.3905, -0.3825, 0.1526, 0.0474, -0.9871, -0.7751, -0.3782, -0.5062, 0.01935, 0.006388, -0.9998, 0.01935, 0.006388, -0.9998, 0.8723, 0.394, -0.2895, 0.1526, 0.0474, -0.9871, 0.1526, 0.0474, -0.9871, 0.8723, 0.394, -0.2895, 0.8341, 0.3727, -0.4067, 0.8733, 0.3915, 0.2899, 0.8341, 0.3727, -0.4067, 0.8723, 0.394, -0.2895, 0.8305, 0.3778, 0.4092, 0.8341, 0.3727, -0.4067, 0.8733, 0.3915, 0.2899, 0.03235, 0.005402, 0.9995, 0.8305, 0.3778, 0.4092, 0.8733, 0.3915, 0.2899, 0.1565, 0.05978, 0.9859, 0.8305, 0.3778, 0.4092, 0.03235, 0.005402, 0.9995, 0.03235, 0.005402, 0.9995, -0.775, -0.3782, 0.5062, 0.1565, 0.05978, 0.9859, -0.8374, -0.3905, 0.3825, -0.775, -0.3782, 0.5062, 0.03235, 0.005402, 0.9995, 0.8374, -0.3905, 0.3826, 0.7751, -0.3782, -0.5062, 0.8374, -0.3905, -0.3826, 0.775, -0.3782, 0.5062, 0.7751, -0.3782, -0.5062, 0.8374, -0.3905, 0.3826, -0.01935, 0.006389, 0.9998, 0.775, -0.3782, 0.5062, 0.8374, -0.3905, 0.3826, -0.1527, 0.04743, 0.9871, 0.775, -0.3782, 0.5062, -0.01935, 0.006389, 0.9998, -0.01935, 0.006389, 0.9998, -0.8723, 0.394, 0.2895, -0.1527, 0.04743, 0.9871, -0.1527, 0.04743, 0.9871, -0.8723, 0.394, 0.2895, -0.8341, 0.3727, 0.4067, -0.8733, 0.3915, -0.2899, -0.8341, 0.3727, 0.4067, -0.8723, 0.394, 0.2895, -0.8305, 0.3778, -0.4092, -0.8341, 0.3727, 0.4067, -0.8733, 0.3915, -0.2899, -0.0323, 0.005368, -0.9995, -0.8305, 0.3778, -0.4092, -0.8733, 0.3915, -0.2899, -0.1565, 0.05978, -0.9859, -0.8305, 0.3778, -0.4092, -0.0323, 0.005368, -0.9995, -0.0323, 0.005368, -0.9995, 0.7751, -0.3782, -0.5062, -0.1565, 0.05978, -0.9859, 0.8374, -0.3905, -0.3826, 0.7751, -0.3782, -0.5062, -0.0323, 0.005368, -0.9995, 1.922e-07, -1.516e-06, 1.0, 3.906e-08, -1.481e-06, 1.0, 2.491e-07, -1.367e-06, 1.0, -9.604e-08, -1.52e-06, 1.0, 3.906e-08, -1.481e-06, 1.0, 1.922e-07, -1.516e-06, 1.0, -9.604e-08, -1.52e-06, 1.0, 1.922e-07, -1.516e-06, 1.0, 0.0, -1.844e-06, 1.0, 3.906e-08, -1.481e-06, 1.0, -9.604e-08, -1.52e-06, 1.0, -2.376e-07, -1.5e-06, 1.0, 3.906e-08, -1.481e-06, 1.0, -2.376e-07, -1.5e-06, 1.0, 0.0, -1.521e-06, 1.0, -2.376e-07, -1.5e-06, 1.0, -9.604e-08, -1.52e-06, 1.0, -4.981e-07, -1.367e-06, 1.0, -0.2345, 0.9442, -0.2311, -0.004176, 1.0, -0.003508, 0.08312, 0.9451, -0.316, -0.3153, 0.9449, 0.08788, -0.004176, 1.0, -0.003508, -0.2345, 0.9442, -0.2311, 0.08312, 0.9451, -0.316, -0.004176, 1.0, -0.003508, 0.311, 0.9466, -0.08496, -0.08041, 0.9464, 0.3128, -0.004176, 1.0, -0.003508, -0.3153, 0.9449, 0.08788, 0.311, 0.9466, -0.08496, -0.004176, 1.0, -0.003508, 0.2284, 0.9472, 0.225, 0.2284, 0.9472, 0.225, -0.004176, 1.0, -0.003508, -0.08041, 0.9464, 0.3128, -0.08414, 0.945, -0.3159, -0.005429, 1.0, -0.001228, 0.2284, 0.9466, -0.2277, -0.3182, 0.9442, -0.08486, -0.005429, 1.0, -0.001228, -0.08414, 0.945, -0.3159, 0.2284, 0.9466, -0.2277, -0.005429, 1.0, -0.001228, 0.3097, 0.9472, 0.0825, -0.2304, 0.9449, 0.2323, -0.005429, 1.0, -0.001228, -0.3182, 0.9442, -0.08486, 0.3097, 0.9472, 0.0825, -0.005429, 1.0, -0.001228, 0.08484, 0.9465, 0.3115, 0.08484, 0.9465, 0.3115, -0.005429, 1.0, -0.001228, -0.2304, 0.9449, 0.2323, 0.09037, 0.9465, 0.3099, -0.005448, 1.0, -0.001145, -0.2263, 0.9449, 0.2364, 0.3111, 0.9472, 0.07697, -0.005448, 1.0, -0.001145, 0.09037, 0.9465, 0.3099, -0.2263, 0.9449, 0.2364, -0.005448, 1.0, -0.001145, -0.3197, 0.9442, -0.07917, 0.2243, 0.9466, -0.2318, -0.005448, 1.0, -0.001145, 0.3111, 0.9472, 0.07697, -0.3197, 0.9442, -0.07917, -0.005448, 1.0, -0.001145, -0.08976, 0.945, -0.3144, -0.08976, 0.945, -0.3144, -0.005448, 1.0, -0.001145, 0.2243, 0.9466, -0.2318, 0.2316, 0.9442, 0.234, 0.00413, 1.0, 0.003557, -0.08696, 0.9451, 0.315, 0.3164, 0.9449, -0.08404, 0.00413, 1.0, 0.003557, 0.2316, 0.9442, 0.234, -0.08696, 0.9451, 0.315, 0.00413, 1.0, 0.003557, -0.312, 0.9466, 0.08117, 0.08421, 0.9464, -0.3118, 0.00413, 1.0, 0.003557, 0.3164, 0.9449, -0.08404, -0.312, 0.9466, 0.08117, 0.00413, 1.0, 0.003557, -0.2257, 0.9472, -0.2277, -0.2257, 0.9472, -0.2277, 0.00413, 1.0, 0.003557, 0.08421, 0.9464, -0.3118])] * 3)])
me_pipe_001 = bpy.data.meshes.new('Pipe.001')
me_pipe_001.from_pydata([(-2.98e-08, 0.3, -0.5), (-2.98e-08, 0.3, 0.5), (0.2121, 0.2121, -0.5), (0.2121, 0.2121, 0.5), (0.3, 0.0, -0.5), (0.3, 0.0, 0.5), (0.2121, -0.2121, -0.5), (0.2121, -0.2121, 0.5), (-2.98e-08, -0.3, -0.5), (-2.98e-08, -0.3, 0.5), (-0.2121, -0.2121, -0.5), (-0.2121, -0.2121, 0.5), (-0.3, 0.0, -0.5), (-0.3, 0.0, 0.5), (-0.2121, 0.2121, -0.5), (-0.2121, 0.2121, 0.5), (0.1697, 0.1697, 0.5), (-0.1697, 0.1697, 0.5), (-0.1697, -0.1697, 0.5), (0.1697, -0.1697, 0.5), (-0.24, 0.0, 0.5), (0.24, 0.0, 0.5), (-2.98e-08, 0.24, 0.5), (-2.98e-08, -0.24, 0.5), (-2.98e-08, 0.24, -0.5), (0.24, 0.0, -0.5), (-2.98e-08, -0.24, -0.5), (-0.24, 0.0, -0.5), (-0.1697, 0.1697, -0.5), (0.1697, -0.1697, -0.5), (0.1697, 0.1697, -0.5), (-0.1697, -0.1697, -0.5)], [], [(0, 1, 2), (2, 3, 5), (4, 5, 6), (6, 7, 9), (8, 9, 10), (10, 13, 12), (22, 1, 17), (23, 9, 19), (12, 13, 14), (14, 15, 1), (8, 10, 26), (12, 14, 27), (25, 30, 4), (2, 24, 0), (25, 6, 29), (29, 8, 26), (30, 2, 4), (4, 6, 25), (28, 0, 24), (24, 2, 30), (31, 12, 27), (27, 14, 28), (24, 27, 28), (26, 10, 31), (12, 31, 10), (19, 21, 23), (8, 29, 6), (0, 28, 14), (25, 29, 26), (31, 30, 25), (26, 31, 25), (27, 24, 30), (30, 31, 27), (20, 16, 22), (22, 17, 20), (23, 21, 18), (18, 21, 16), (16, 20, 18), (18, 11, 23), (23, 11, 9), (19, 7, 21), (21, 5, 16), (16, 5, 3), (3, 1, 22), (22, 16, 3), (5, 21, 7), (7, 19, 9), (17, 1, 15), (15, 13, 20), (20, 17, 15), (20, 13, 18), (18, 13, 11), (1, 0, 14), (9, 8, 6), (2, 1, 3), (10, 9, 11), (5, 4, 2), (14, 13, 15), (13, 10, 11), (6, 5, 7)])
me_pipe_001.polygons.foreach_set('use_smooth', [True] * 60)
me_pipe_001.polygons.foreach_set('material_index', [0, 0, 0, 0, 0, 0, 0, 0, 0, 0, 0, 0, 0, 0, 0, 0, 0, 0, 0, 0, 0, 0, 1, 0, 0, 1, 0, 0, 1, 1, 1, 1, 1, 1, 1, 1, 1, 1, 0, 0, 0, 0, 0, 0, 0, 0, 0, 0, 0, 0, 0, 0, 0, 0, 0, 0, 0, 0, 0, 0])
_k = set([(0, 1), (0, 2), (0, 14), (1, 3), (1, 15), (2, 3), (2, 4), (3, 5), (4, 5), (4, 6), (5, 7), (6, 7), (6, 8), (7, 9), (8, 9), (8, 10), (9, 11), (10, 11), (10, 12), (11, 13), (12, 13), (12, 14), (13, 15), (14, 15)])
me_pipe_001.attributes.new('sharp_edge', 'BOOLEAN', 'EDGE').data.foreach_set('value', [ (min(e.vertices), max(e.vertices)) in _k for e in me_pipe_001.edges])
_uv = me_pipe_001.uv_layers.new(name='UVMap')
_uv.uv.foreach_set('vector', [0.4978, 0.5, 0.4978, 1.0, 0.4358, 0.5, 0.4358, 0.5, 0.4358, 1.0, 0.3739, 1.0, 0.3739, 0.5, 0.3739, 1.0, 0.3119, 0.5, 0.3119, 0.5, 0.3119, 1.0, 0.25, 1.0, 0.25, 0.5, 0.25, 1.0, 0.1881, 0.5, 0.1881, 0.5, 0.1261, 1.0, 0.1261, 0.5, 0.8747, 0.7038, 0.8747, 0.7334, 0.8186, 0.6805, 0.8747, 0.545, 0.8747, 0.5154, 0.9309, 0.5682, 0.1261, 0.5, 0.1261, 1.0, 0.06415, 0.5, 0.06415, 0.5, 0.06415, 1.0, 0.002201, 1.0, 0.875, 0.5183, 0.7996, 0.5496, 0.875, 0.5458, 0.7683, 0.625, 0.7996, 0.7004, 0.7958, 0.625, 0.9542, 0.625, 0.931, 0.681, 0.9817, 0.625, 0.9504, 0.7004, 0.875, 0.7042, 0.875, 0.7317, 0.9542, 0.625, 0.9504, 0.5496, 0.931, 0.569, 0.931, 0.569, 0.875, 0.5183, 0.875, 0.5458, 0.931, 0.681, 0.9504, 0.7004, 0.9817, 0.625, 0.9817, 0.625, 0.9504, 0.5496, 0.9542, 0.625, 0.819, 0.681, 0.875, 0.7317, 0.875, 0.7042, 0.875, 0.7042, 0.9504, 0.7004, 0.931, 0.681, 0.819, 0.569, 0.7683, 0.625, 0.7958, 0.625, 0.7958, 0.625, 0.7996, 0.7004, 0.819, 0.681, 0.1465, 0.4999, 0.4999, 0.3535, 0.3535, 0.5, 0.875, 0.5458, 0.7996, 0.5496, 0.819, 0.569, 0.7683, 0.625, 0.819, 0.569, 0.7996, 0.5496, 0.3535, 5.004e-05, 0.4999, 0.1465, 0.1465, 4.998e-05, 0.875, 0.5183, 0.931, 0.569, 0.9504, 0.5496, 0.875, 0.7317, 0.819, 0.681, 0.7996, 0.7004, 4.995e-05, 0.1465, 0.1465, 5.007e-05, 0.3535, 5.001e-05, 0.4999, 0.1465, 4.995e-05, 0.3535, 4.995e-05, 0.1465, 0.3535, 5.001e-05, 0.4999, 0.1465, 4.995e-05, 0.1465, 0.4999, 0.3535, 0.1465, 0.4999, 4.995e-05, 0.3535, 4.995e-05, 0.3535, 0.4999, 0.1465, 0.4999, 0.3535, 4.992e-05, 0.3535, 0.4999, 0.3535, 0.3535, 0.5, 0.3535, 0.5, 0.1465, 0.5, 4.992e-05, 0.3535, 0.1465, 4.998e-05, 0.4999, 0.1465, 4.998e-05, 0.1465, 4.998e-05, 0.1465, 0.4999, 0.1465, 0.4999, 0.3535, 0.4999, 0.3535, 4.992e-05, 0.3535, 4.998e-05, 0.1465, 0.8186, 0.5682, 0.7977, 0.5473, 0.8747, 0.545, 0.8747, 0.545, 0.7977, 0.5473, 0.8747, 0.5154, 0.9309, 0.5682, 0.9518, 0.5473, 0.9541, 0.6244, 0.9541, 0.6244, 0.9837, 0.6244, 0.9309, 0.6805, 0.9309, 0.6805, 0.9837, 0.6244, 0.9518, 0.7014, 0.9518, 0.7014, 0.8747, 0.7334, 0.8747, 0.7038, 0.8747, 0.7038, 0.9309, 0.6805, 0.9518, 0.7014, 0.9837, 0.6244, 0.9541, 0.6244, 0.9518, 0.5473, 0.9518, 0.5473, 0.9309, 0.5682, 0.8747, 0.5154, 0.8186, 0.6805, 0.8747, 0.7334, 0.7977, 0.7014, 0.7977, 0.7014, 0.7657, 0.6244, 0.7953, 0.6244, 0.7953, 0.6244, 0.8186, 0.6805, 0.7977, 0.7014, 0.7953, 0.6244, 0.7657, 0.6244, 0.8186, 0.5682, 0.8186, 0.5682, 0.7657, 0.6244, 0.7977, 0.5473, 0.002201, 1.0, 0.002201, 0.5, 0.06415, 0.5, 0.25, 1.0, 0.25, 0.5, 0.3119, 0.5, 0.4358, 0.5, 0.4978, 1.0, 0.4358, 1.0, 0.1881, 0.5, 0.25, 1.0, 0.1881, 1.0, 0.3739, 1.0, 0.3739, 0.5, 0.4358, 0.5, 0.06415, 0.5, 0.1261, 1.0, 0.06415, 1.0, 0.1261, 1.0, 0.1881, 0.5, 0.1881, 1.0, 0.3119, 0.5, 0.3739, 1.0, 0.3119, 1.0])
me_pipe_001.materials.append(mat_basemetal_emberpelts)
me_pipe_001.materials.append(mat_windowsatlas_ironteeth)
me_pipe_001.update()
me_pipe_001.normals_split_custom_set([tuple(v) for v in zip(*[iter([0.3827, 0.9239, 0.0, 0.3827, 0.9239, 0.0, 0.3827, 0.9239, 0.0, 0.9239, 0.3827, 0.0, 0.9239, 0.3827, 0.0, 0.9239, 0.3827, 0.0, 0.9239, -0.3827, 0.0, 0.9239, -0.3827, 0.0, 0.9239, -0.3827, 0.0, 0.3827, -0.9239, 0.0, 0.3827, -0.9239, 0.0, 0.3827, -0.9239, 0.0, -0.3827, -0.9239, 0.0, -0.3827, -0.9239, 0.0, -0.3827, -0.9239, 0.0, -0.9239, -0.3827, 0.0, -0.9239, -0.3827, 0.0, -0.9239, -0.3827, 0.0, 0.0, 0.0, 1.0, 0.0, 0.0, 1.0, 0.0, 0.0, 1.0, 0.0, 0.0, 1.0, 0.0, 0.0, 1.0, 0.0, 0.0, 1.0, -0.9239, 0.3827, 0.0, -0.9239, 0.3827, 0.0, -0.9239, 0.3827, 0.0, -0.3827, 0.9239, 0.0, -0.3827, 0.9239, 0.0, -0.3827, 0.9239, 0.0, 0.0, 0.0, -1.0, 0.0, 0.0, -1.0, 0.0, 0.0, -1.0, 0.0, 0.0, -1.0, 0.0, 0.0, -1.0, 0.0, 0.0, -1.0, 0.0, 0.0, -1.0, 0.0, 0.0, -1.0, 0.0, 0.0, -1.0, 0.0, 0.0, -1.0, 0.0, 0.0, -1.0, 0.0, 0.0, -1.0, 0.0, 0.0, -1.0, 0.0, 0.0, -1.0, 0.0, 0.0, -1.0, 0.0, 0.0, -1.0, 0.0, 0.0, -1.0, 0.0, 0.0, -1.0, 0.0, 0.0, -1.0, 0.0, 0.0, -1.0, 0.0, 0.0, -1.0, 0.0, 0.0, -1.0, 0.0, 0.0, -1.0, 0.0, 0.0, -1.0, 0.0, 0.0, -1.0, 0.0, 0.0, -1.0, 0.0, 0.0, -1.0, 0.0, 0.0, -1.0, 0.0, 0.0, -1.0, 0.0, 0.0, -1.0, 0.0, 0.0, -1.0, 0.0, 0.0, -1.0, 0.0, 0.0, -1.0, 0.0, 0.0, -1.0, 0.0, 0.0, -1.0, 0.0, 0.0, -1.0, 0.0, 0.0, -1.0, 0.0, 0.0, -1.0, 0.0, 0.0, -1.0, 0.0, 0.0, -1.0, 0.0, 0.0, -1.0, 0.0, 0.0, -1.0, 0.0, 0.0, -1.0, 0.0, 0.0, -1.0, 0.0, 0.0, -1.0, 0.0, 0.0, 1.0, 0.0, 0.0, 1.0, 0.0, 0.0, 1.0, 0.0, 0.0, -1.0, 0.0, 0.0, -1.0, 0.0, 0.0, -1.0, 0.0, 0.0, -1.0, 0.0, 0.0, -1.0, 0.0, 0.0, -1.0, 0.0, 0.0, -1.0, 0.0, 0.0, -1.0, 0.0, 0.0, -1.0, 0.0, 0.0, -1.0, 0.0, 0.0, -1.0, 0.0, 0.0, -1.0, 0.0, 0.0, -1.0, 0.0, 0.0, -1.0, 0.0, 0.0, -1.0, 0.0, 0.0, -1.0, 0.0, 0.0, -1.0, 0.0, 0.0, -1.0, 0.0, 0.0, -1.0, 0.0, 0.0, -1.0, 0.0, 0.0, -1.0, 0.0, 0.0, 1.0, 0.0, 0.0, 1.0, 0.0, 0.0, 1.0, 0.0, 0.0, 1.0, 0.0, 0.0, 1.0, 0.0, 0.0, 1.0, 0.0, 0.0, 1.0, 0.0, 0.0, 1.0, 0.0, 0.0, 1.0, 0.0, 0.0, 1.0, 0.0, 0.0, 1.0, 0.0, 0.0, 1.0, 0.0, 0.0, 1.0, 0.0, 0.0, 1.0, 0.0, 0.0, 1.0, 0.0, 0.0, 1.0, 0.0, 0.0, 1.0, 0.0, 0.0, 1.0, 0.0, 0.0, 1.0, 0.0, 0.0, 1.0, 0.0, 0.0, 1.0, 0.0, 0.0, 1.0, 0.0, 0.0, 1.0, 0.0, 0.0, 1.0, 0.0, 0.0, 1.0, 0.0, 0.0, 1.0, 0.0, 0.0, 1.0, 0.0, 0.0, 1.0, 0.0, 0.0, 1.0, 0.0, 0.0, 1.0, 0.0, 0.0, 1.0, 0.0, 0.0, 1.0, 0.0, 0.0, 1.0, 0.0, 0.0, 1.0, 0.0, 0.0, 1.0, 0.0, 0.0, 1.0, 0.0, 0.0, 1.0, 0.0, 0.0, 1.0, 0.0, 0.0, 1.0, 0.0, 0.0, 1.0, 0.0, 0.0, 1.0, 0.0, 0.0, 1.0, 0.0, 0.0, 1.0, 0.0, 0.0, 1.0, 0.0, 0.0, 1.0, 0.0, 0.0, 1.0, 0.0, 0.0, 1.0, 0.0, 0.0, 1.0, 0.0, 0.0, 1.0, 0.0, 0.0, 1.0, 0.0, 0.0, 1.0, 0.0, 0.0, 1.0, 0.0, 0.0, 1.0, 0.0, 0.0, 1.0, 0.0, 0.0, 1.0, 0.0, 0.0, 1.0, 0.0, 0.0, 1.0, -0.3827, 0.9239, 0.0, -0.3827, 0.9239, 0.0, -0.3827, 0.9239, 0.0, 0.3827, -0.9239, 0.0, 0.3827, -0.9239, 0.0, 0.3827, -0.9239, 0.0, 0.3827, 0.9239, 0.0, 0.3827, 0.9239, 0.0, 0.3827, 0.9239, 0.0, -0.3827, -0.9239, 0.0, -0.3827, -0.9239, 0.0, -0.3827, -0.9239, 0.0, 0.9239, 0.3827, 0.0, 0.9239, 0.3827, 0.0, 0.9239, 0.3827, 0.0, -0.9239, 0.3827, 0.0, -0.9239, 0.3827, 0.0, -0.9239, 0.3827, 0.0, -0.9239, -0.3827, 0.0, -0.9239, -0.3827, 0.0, -0.9239, -0.3827, 0.0, 0.9239, -0.3827, 0.0, 0.9239, -0.3827, 0.0, 0.9239, -0.3827, 0.0])] * 3)])

# ---- objects
ob_base = bpy.data.objects.new('Base', me_scene_005)
ob_pipe = bpy.data.objects.new('Pipe', me_pipe_001)

# ---- transforms, parenting, visibility, modifiers, constraints
ob_base.location = (0.0, 0.0, 0.0)
ob_base.rotation_euler = (1.571, -0.0, 0.0)
ob_base.scale = (0.01, 0.01, 0.01)
ob_base.color = (0.8, 0.8, 0.8, 1.0)
ob_pipe.location = (-0.5, -0.5, 0.5)
ob_pipe.rotation_euler = (1.571, 0.3927, 1.78e-08)
ob_pipe.scale = (1.0, 1.0, 1.0)
ob_pipe.color = (0.8, 0.8, 0.8, 1.0)

# ---- collection membership
col_pipestraight_emberpelts.objects.link(ob_base)
col_pipestraight_emberpelts.objects.link(ob_pipe)

# ---- scene / render settings (as saved in the file)
scene.frame_start = 1; scene.frame_end = 250; scene.frame_set(0)
scene.render.engine = 'BLENDER_EEVEE_NEXT'
scene.render.fps = 25
scene.cycles.sampling_pattern = 'TABULATED_SOBOL'
scene.view_settings.view_transform = 'Filmic'
bpy.context.view_layer.update()

# ---- added for rendering (the .blend has no active camera and no usable light): camera, sun
cam_auto = bpy.data.cameras.new('AutoCamera')
cam_auto.lens = 50.0
cam_auto.sensor_width = 36.0
cam_auto.clip_end = 1000.0
ob_auto_camera = bpy.data.objects.new('AutoCamera', cam_auto)
scene.collection.objects.link(ob_auto_camera)
ob_auto_camera.location = (1.04699, -2.35639, 1.68357)
ob_auto_camera.rotation_euler = (1.09748, -7.21219e-08, 0.694738)
scene.camera = ob_auto_camera
light_auto_sun = bpy.data.lights.new('AutoSun', 'SUN')
light_auto_sun.energy = 3.0
light_auto_sun.angle = 0.0523599
ob_auto_sun = bpy.data.objects.new('AutoSun', light_auto_sun)
scene.collection.objects.link(ob_auto_sun)
ob_auto_sun.rotation_euler = (0.872665, 0.174533, 0.523599)
bpy.context.view_layer.update()
